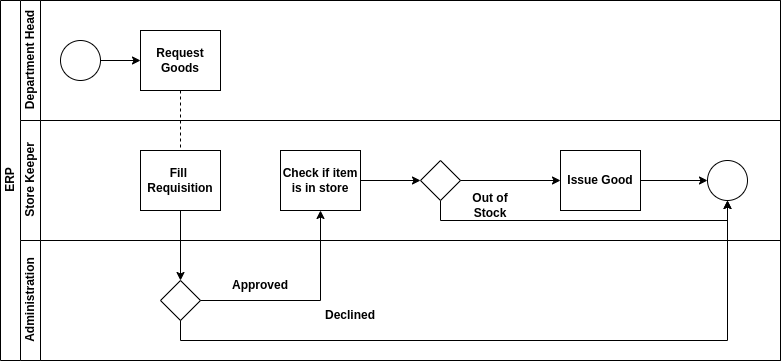

The diagram above was exported from draw.io. Its source (the exported page's mxGraphModel, read from the mxfile embedded in the PNG):
<mxGraphModel dx="1422" dy="998" grid="1" gridSize="10" guides="1" tooltips="1" connect="1" arrows="1" fold="1" page="1" pageScale="1" pageWidth="827" pageHeight="1169" math="0" shadow="0">
  <root>
    <mxCell id="0" />
    <mxCell id="1" parent="0" />
    <mxCell id="dNxyNK7c78bLwvsdeMH5-19" value="ERP" style="swimlane;html=1;childLayout=stackLayout;resizeParent=1;resizeParentMax=0;horizontal=0;startSize=20;horizontalStack=0;" parent="1" vertex="1">
      <mxGeometry x="120" y="120" width="780" height="360" as="geometry" />
    </mxCell>
    <mxCell id="dNxyNK7c78bLwvsdeMH5-27" value="" style="edgeStyle=orthogonalEdgeStyle;rounded=0;orthogonalLoop=1;jettySize=auto;html=1;dashed=1;endArrow=none;endFill=0;" parent="dNxyNK7c78bLwvsdeMH5-19" source="dNxyNK7c78bLwvsdeMH5-24" target="dNxyNK7c78bLwvsdeMH5-26" edge="1">
      <mxGeometry relative="1" as="geometry" />
    </mxCell>
    <mxCell id="dNxyNK7c78bLwvsdeMH5-20" value="Department Head" style="swimlane;html=1;startSize=20;horizontal=0;" parent="dNxyNK7c78bLwvsdeMH5-19" vertex="1">
      <mxGeometry x="20" width="760" height="120" as="geometry" />
    </mxCell>
    <mxCell id="dNxyNK7c78bLwvsdeMH5-25" value="" style="edgeStyle=orthogonalEdgeStyle;rounded=0;orthogonalLoop=1;jettySize=auto;html=1;" parent="dNxyNK7c78bLwvsdeMH5-20" source="dNxyNK7c78bLwvsdeMH5-23" target="dNxyNK7c78bLwvsdeMH5-24" edge="1">
      <mxGeometry relative="1" as="geometry" />
    </mxCell>
    <mxCell id="dNxyNK7c78bLwvsdeMH5-23" value="" style="ellipse;whiteSpace=wrap;html=1;" parent="dNxyNK7c78bLwvsdeMH5-20" vertex="1">
      <mxGeometry x="40" y="40" width="40" height="40" as="geometry" />
    </mxCell>
    <mxCell id="dNxyNK7c78bLwvsdeMH5-24" value="&lt;b&gt;Request Goods&lt;/b&gt;" style="rounded=0;whiteSpace=wrap;html=1;fontFamily=Helvetica;fontSize=12;fontColor=#000000;align=center;" parent="dNxyNK7c78bLwvsdeMH5-20" vertex="1">
      <mxGeometry x="120" y="30" width="80" height="60" as="geometry" />
    </mxCell>
    <mxCell id="dNxyNK7c78bLwvsdeMH5-21" value="Store Keeper" style="swimlane;html=1;startSize=20;horizontal=0;" parent="dNxyNK7c78bLwvsdeMH5-19" vertex="1">
      <mxGeometry x="20" y="120" width="760" height="120" as="geometry" />
    </mxCell>
    <mxCell id="dNxyNK7c78bLwvsdeMH5-26" value="&lt;b&gt;Fill&amp;nbsp;&lt;br&gt;Requisition&lt;/b&gt;" style="rounded=0;whiteSpace=wrap;html=1;fontFamily=Helvetica;fontSize=12;fontColor=#000000;align=center;" parent="dNxyNK7c78bLwvsdeMH5-21" vertex="1">
      <mxGeometry x="120" y="30" width="80" height="60" as="geometry" />
    </mxCell>
    <mxCell id="3BbA5aTNsbu597Z1ocL_-2" value="" style="ellipse;whiteSpace=wrap;html=1;" vertex="1" parent="dNxyNK7c78bLwvsdeMH5-21">
      <mxGeometry x="687" y="40" width="40" height="40" as="geometry" />
    </mxCell>
    <mxCell id="3BbA5aTNsbu597Z1ocL_-7" style="edgeStyle=orthogonalEdgeStyle;rounded=0;orthogonalLoop=1;jettySize=auto;html=1;exitX=1;exitY=0.5;exitDx=0;exitDy=0;entryX=0;entryY=0.5;entryDx=0;entryDy=0;" edge="1" parent="dNxyNK7c78bLwvsdeMH5-21" source="3BbA5aTNsbu597Z1ocL_-5" target="3BbA5aTNsbu597Z1ocL_-6">
      <mxGeometry relative="1" as="geometry" />
    </mxCell>
    <mxCell id="3BbA5aTNsbu597Z1ocL_-5" value="&lt;b&gt;Check if item is in store&lt;/b&gt;" style="rounded=0;whiteSpace=wrap;html=1;fontFamily=Helvetica;fontSize=12;fontColor=#000000;align=center;" vertex="1" parent="dNxyNK7c78bLwvsdeMH5-21">
      <mxGeometry x="260" y="30" width="80" height="60" as="geometry" />
    </mxCell>
    <mxCell id="3BbA5aTNsbu597Z1ocL_-8" style="edgeStyle=orthogonalEdgeStyle;rounded=0;orthogonalLoop=1;jettySize=auto;html=1;exitX=0.5;exitY=1;exitDx=0;exitDy=0;entryX=0.5;entryY=1;entryDx=0;entryDy=0;" edge="1" parent="dNxyNK7c78bLwvsdeMH5-21" source="3BbA5aTNsbu597Z1ocL_-6" target="3BbA5aTNsbu597Z1ocL_-2">
      <mxGeometry relative="1" as="geometry" />
    </mxCell>
    <mxCell id="3BbA5aTNsbu597Z1ocL_-6" value="" style="rhombus;whiteSpace=wrap;html=1;fontFamily=Helvetica;fontSize=12;fontColor=#000000;align=center;" vertex="1" parent="dNxyNK7c78bLwvsdeMH5-21">
      <mxGeometry x="400" y="40" width="40" height="40" as="geometry" />
    </mxCell>
    <mxCell id="3BbA5aTNsbu597Z1ocL_-9" value="Out of Stock" style="text;html=1;strokeColor=none;fillColor=none;align=center;verticalAlign=middle;whiteSpace=wrap;rounded=0;fontStyle=1" vertex="1" parent="dNxyNK7c78bLwvsdeMH5-21">
      <mxGeometry x="440" y="70" width="60" height="30" as="geometry" />
    </mxCell>
    <mxCell id="3BbA5aTNsbu597Z1ocL_-12" style="edgeStyle=orthogonalEdgeStyle;rounded=0;orthogonalLoop=1;jettySize=auto;html=1;exitX=1;exitY=0.5;exitDx=0;exitDy=0;entryX=0;entryY=0.5;entryDx=0;entryDy=0;" edge="1" parent="dNxyNK7c78bLwvsdeMH5-21" source="3BbA5aTNsbu597Z1ocL_-11" target="3BbA5aTNsbu597Z1ocL_-2">
      <mxGeometry relative="1" as="geometry" />
    </mxCell>
    <mxCell id="3BbA5aTNsbu597Z1ocL_-11" value="&lt;b&gt;Issue Good&lt;/b&gt;" style="rounded=0;whiteSpace=wrap;html=1;fontFamily=Helvetica;fontSize=12;fontColor=#000000;align=center;" vertex="1" parent="dNxyNK7c78bLwvsdeMH5-21">
      <mxGeometry x="540" y="30" width="80" height="60" as="geometry" />
    </mxCell>
    <mxCell id="3BbA5aTNsbu597Z1ocL_-10" style="edgeStyle=orthogonalEdgeStyle;rounded=0;orthogonalLoop=1;jettySize=auto;html=1;exitX=1;exitY=0.5;exitDx=0;exitDy=0;entryX=0;entryY=0.5;entryDx=0;entryDy=0;" edge="1" parent="dNxyNK7c78bLwvsdeMH5-21" source="3BbA5aTNsbu597Z1ocL_-6" target="3BbA5aTNsbu597Z1ocL_-11">
      <mxGeometry relative="1" as="geometry">
        <mxPoint x="560" y="60" as="targetPoint" />
      </mxGeometry>
    </mxCell>
    <mxCell id="dNxyNK7c78bLwvsdeMH5-22" value="Administration" style="swimlane;html=1;startSize=20;horizontal=0;" parent="dNxyNK7c78bLwvsdeMH5-19" vertex="1">
      <mxGeometry x="20" y="240" width="760" height="120" as="geometry" />
    </mxCell>
    <mxCell id="dNxyNK7c78bLwvsdeMH5-28" value="" style="rhombus;whiteSpace=wrap;html=1;fontFamily=Helvetica;fontSize=12;fontColor=#000000;align=center;" parent="dNxyNK7c78bLwvsdeMH5-22" vertex="1">
      <mxGeometry x="140" y="40" width="40" height="40" as="geometry" />
    </mxCell>
    <mxCell id="3BbA5aTNsbu597Z1ocL_-1" value="Approved" style="text;html=1;strokeColor=none;fillColor=none;align=center;verticalAlign=middle;whiteSpace=wrap;rounded=0;fontStyle=1" vertex="1" parent="dNxyNK7c78bLwvsdeMH5-22">
      <mxGeometry x="210" y="30" width="60" height="30" as="geometry" />
    </mxCell>
    <mxCell id="3BbA5aTNsbu597Z1ocL_-4" value="Declined" style="text;html=1;strokeColor=none;fillColor=none;align=center;verticalAlign=middle;whiteSpace=wrap;rounded=0;fontStyle=1" vertex="1" parent="dNxyNK7c78bLwvsdeMH5-22">
      <mxGeometry x="300" y="60" width="60" height="30" as="geometry" />
    </mxCell>
    <mxCell id="dNxyNK7c78bLwvsdeMH5-29" value="" style="edgeStyle=orthogonalEdgeStyle;rounded=0;orthogonalLoop=1;jettySize=auto;html=1;endArrow=classic;endFill=1;exitX=0.5;exitY=1;exitDx=0;exitDy=0;entryX=0.5;entryY=0;entryDx=0;entryDy=0;" parent="dNxyNK7c78bLwvsdeMH5-19" source="dNxyNK7c78bLwvsdeMH5-26" target="dNxyNK7c78bLwvsdeMH5-28" edge="1">
      <mxGeometry relative="1" as="geometry">
        <Array as="points">
          <mxPoint x="180" y="280" />
        </Array>
      </mxGeometry>
    </mxCell>
    <mxCell id="3BbA5aTNsbu597Z1ocL_-3" style="edgeStyle=orthogonalEdgeStyle;rounded=0;orthogonalLoop=1;jettySize=auto;html=1;exitX=0.5;exitY=1;exitDx=0;exitDy=0;entryX=0.5;entryY=1;entryDx=0;entryDy=0;" edge="1" parent="dNxyNK7c78bLwvsdeMH5-19" source="dNxyNK7c78bLwvsdeMH5-28" target="3BbA5aTNsbu597Z1ocL_-2">
      <mxGeometry relative="1" as="geometry" />
    </mxCell>
    <mxCell id="dNxyNK7c78bLwvsdeMH5-35" style="edgeStyle=orthogonalEdgeStyle;rounded=0;orthogonalLoop=1;jettySize=auto;html=1;endArrow=classic;endFill=1;entryX=0.5;entryY=1;entryDx=0;entryDy=0;" parent="dNxyNK7c78bLwvsdeMH5-19" source="dNxyNK7c78bLwvsdeMH5-28" target="3BbA5aTNsbu597Z1ocL_-5" edge="1">
      <mxGeometry relative="1" as="geometry">
        <mxPoint x="460" y="300" as="targetPoint" />
      </mxGeometry>
    </mxCell>
  </root>
</mxGraphModel>